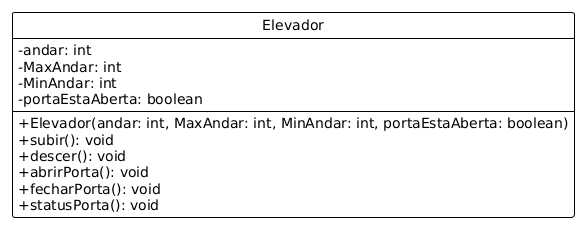

The diagram above was rendered by PlantUML. Its source (embedded in the PNG):
@startuml
!theme plain
hide circle
skinparam classAttributeIconSize 0

class Elevador {
  -andar: int
  -MaxAndar: int
  -MinAndar: int
  -portaEstaAberta: boolean
  --
  +Elevador(andar: int, MaxAndar: int, MinAndar: int, portaEstaAberta: boolean)
  +subir(): void
  +descer(): void
  +abrirPorta(): void
  +fecharPorta(): void
  +statusPorta(): void
}
@enduml